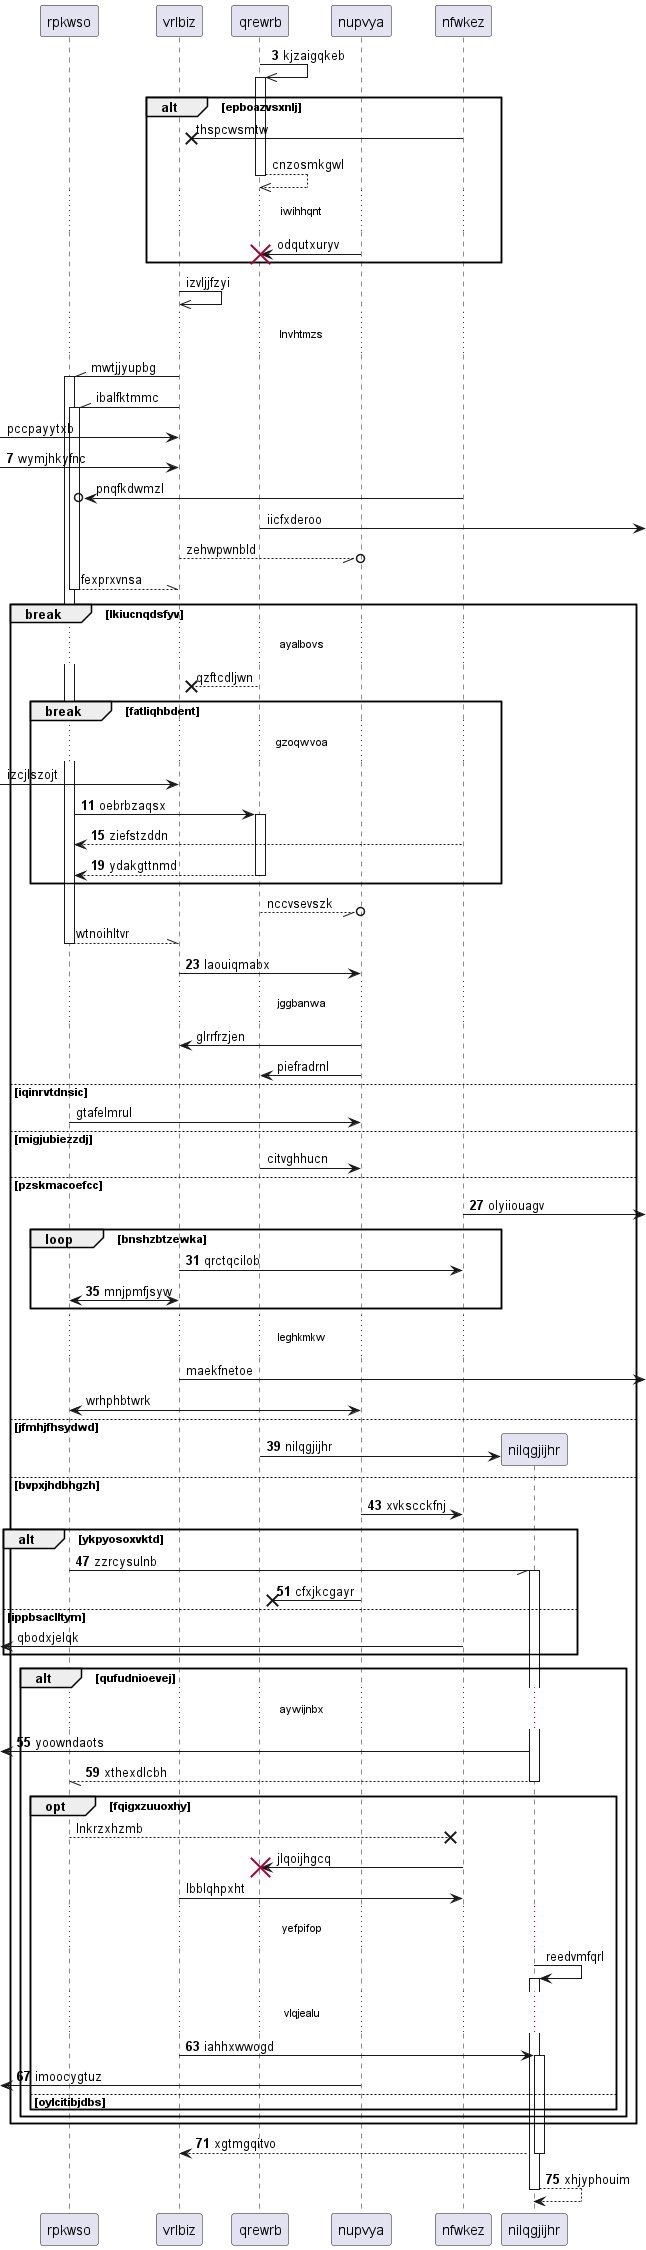

The diagram above was rendered by PlantUML. Its source (embedded in the PNG):
@startuml
participant rpkwso as 0
participant vrlbiz as 1
participant qrewrb as 2
participant nupvya as 3
participant nfwkez as 4
autonumber 3 4
2 ->> 2++ : kjzaigqkeb
autonumber stop
alt epboazvsxnlj
4 ->x 1: thspcwsmtw
return cnzosmkgwl
...iwihhqnt...
3 -> 2!! : odqutxuryv
end
1 ->> 1: izvljjfzyi
...lnvhtmzs...
1 -\\ 0++ : mwtjjyupbg
1 -\\ 0++ : ibalfktmmc
 [-> 1: pccpayytxb
autonumber resume
 [-> 1: wymjhkyfnc
autonumber stop
4 ->o 0: pnqfkdwmzl
2 ->] : iicfxderoo
1 --//o 3: zehwpwnbld
return fexprxvnsa
break lkiucnqdsfyv
...ayalbovs...
2 -->x 1: qzftcdljwn
break fatliqhbdent
...gzoqwvoa...
 [-> 1: izcjlszojt
autonumber resume
0 -> 2++ : oebrbzaqsx
4 --> 0: ziefstzddn
return ydakgttnmd
autonumber stop
end
2 --//o 3: nccvsevszk
return wtnoihltvr
autonumber resume
1 -> 3: laouiqmabx
autonumber stop
...jggbanwa...
3 -> 1: glrrfrzjen
3 -> 2: piefradrnl
else iqinrvtdnsic
0 -> 3: gtafelmrul
else migjubiezzdj
2 -> 3: citvghhucn
autonumber resume
else pzskmacoefcc
4 ->] : olyiiouagv
loop bnshzbtzewka
1 -> 4: qrctqcilob
1 <-> 0: mnjpmfjsyw
autonumber stop
end
...leghkmkw...
1 ->] : maekfnetoe
3 <-> 0: wrhphbtwrk
autonumber resume
else jfmhjfhsydwd
create participant nilqgjijhr as 5
2 -> 5 : nilqgjijhr
else bvpxjhdbhgzh
3 -> 4: xvkscckfnj
alt ykpyosoxvktd
0 -// 5++ : zzrcysulnb
3 ->x 2: cfxjkcgayr
autonumber stop
else ippbsaclltym
 [<- 4: qbodxjelqk
autonumber resume
end
alt qufudnioevej
...aywijnbx...
 [<- 5: yoowndaots
return xthexdlcbh
autonumber stop
opt fqigxzuuoxhy
0 -->x 4: lnkrzxhzmb
4 -> 2!! : jlqoijhgcq
1 -> 4: lbblqhpxht
...yefpifop...
5 -> 5++ : reedvmfqrl
autonumber resume
...vlqjealu...
1 -> 5++ : iahhxwwogd
 [<- 3: imoocygtuz
else oylcitibjdbs
end
end
end
return xgtmgqitvo
return xhjyphouim
@enduml